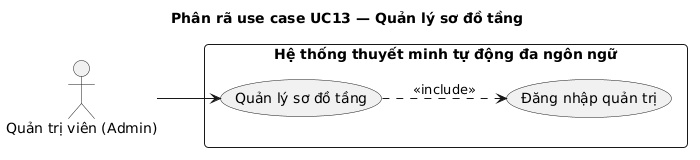

The diagram above was rendered by PlantUML. Its source (embedded in the PNG):
@startuml
title Phân rã use case UC13 — Quản lý sơ đồ tầng
left to right direction
skinparam defaultFontName Arial
skinparam packageStyle rectangle
skinparam roundCorner 8
skinparam shadowing false

actor "Quản trị viên (Admin)" as Admin

rectangle "Hệ thống thuyết minh tự động đa ngôn ngữ" {
  usecase "Quản lý sơ đồ tầng" as UC13
  usecase "Đăng nhập quản trị" as UC01
}

Admin --> UC13
UC13 ..> UC01 : <<include>>
@enduml